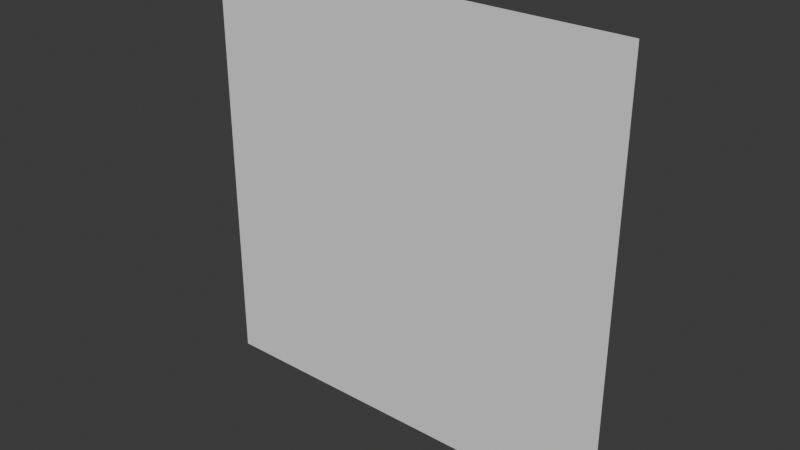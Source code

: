 # Source: start.blend  (saved by Blender 4.4.32; exported with 4.5.12 LTS)
import bpy
from mathutils import Matrix  # noqa: F401  (used for matrix-valued properties, if any)

bpy.ops.wm.read_factory_settings(use_empty=True)
scene = bpy.context.scene
scene.name = 'Scene'

# ---- world
world_world = bpy.data.worlds.new('World'); scene.world = world_world
world_world.use_nodes = True; world_world.node_tree.nodes.clear()
_N = world_world.node_tree.nodes; _L = world_world.node_tree.links
n0 = _N.new('ShaderNodeOutputWorld'); n0.name = 'World Output'; n0.location = (300, 300)
n1 = _N.new('ShaderNodeBackground'); n1.name = 'Background'; n1.location = (10, 300)
n1.inputs[0].default_value = (0.05088, 0.05088, 0.05088, 1.0)
_L.new(n1.outputs[0], n0.inputs[0])
n0.is_active_output = True
world_world.color = (0.05088, 0.05088, 0.05088)
world_world.sun_shadow_jitter_overblur = 0.0

# ---- meshes
me_plane = bpy.data.meshes.new('Plane')
me_plane.from_pydata([(-11.84, -11.84, 0.0), (11.84, -11.84, 0.0), (-11.84, 11.84, 0.0), (11.84, 11.84, 0.0)], [], [(0, 1, 3, 2)])
_uv = me_plane.uv_layers.new(name='UVMap')
_uv.uv.foreach_set('vector', [0.0, 0.0, 1.0, 0.0, 1.0, 1.0, 0.0, 1.0])
me_plane.update()

# ---- objects
ob_plane_003 = bpy.data.objects.new('Plane.003', me_plane)

# ---- transforms, parenting, visibility, modifiers, constraints
ob_plane_003.location = (0.0, -1.0, 0.0)
ob_plane_003.rotation_euler = (1.571, 0.0, 0.0)

# ---- collection membership
scene.collection.objects.link(ob_plane_003)

# ---- scene / render settings (as saved in the file)
scene.frame_start = 1; scene.frame_end = 250; scene.frame_set(237)
scene.render.engine = 'BLENDER_EEVEE_NEXT'
bpy.context.view_layer.update()

# ---- added for rendering (the .blend has no active camera and no usable light): camera, sun
cam_auto = bpy.data.cameras.new('AutoCamera')
cam_auto.lens = 50.0
cam_auto.sensor_width = 36.0
cam_auto.clip_end = 1000.0
ob_auto_camera = bpy.data.objects.new('AutoCamera', cam_auto)
scene.collection.objects.link(ob_auto_camera)
ob_auto_camera.location = (30.9845, -38.1814, 24.7876)
ob_auto_camera.rotation_euler = (1.09748, -7.21219e-08, 0.694738)
scene.camera = ob_auto_camera
light_auto_sun = bpy.data.lights.new('AutoSun', 'SUN')
light_auto_sun.energy = 3.0
light_auto_sun.angle = 0.0523599
ob_auto_sun = bpy.data.objects.new('AutoSun', light_auto_sun)
scene.collection.objects.link(ob_auto_sun)
ob_auto_sun.rotation_euler = (0.872665, 0.174533, 0.523599)
bpy.context.view_layer.update()
